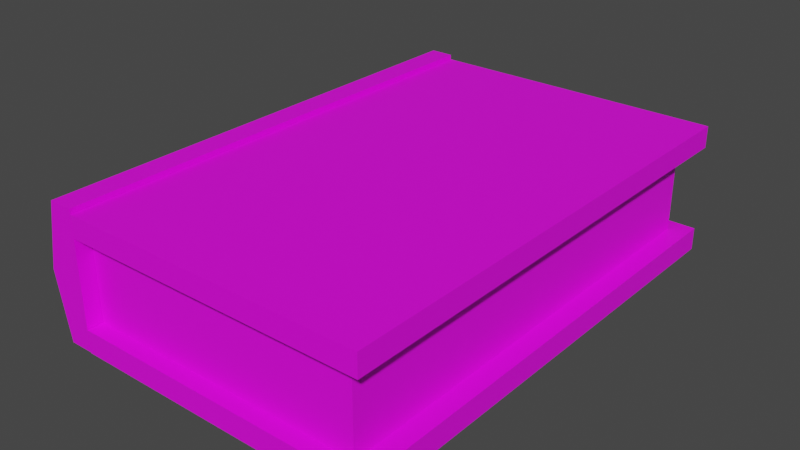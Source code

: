 # Source: book.blend  (saved by Blender 2.81.16; exported with 4.5.12 LTS)
import bpy
from mathutils import Matrix  # noqa: F401  (used for matrix-valued properties, if any)

bpy.ops.wm.read_factory_settings(use_empty=True)
scene = bpy.context.scene
scene.name = 'Scene'

# ---- collections
col_collection = bpy.data.collections.new('Collection'); scene.collection.children.link(col_collection)

# ---- images (referenced by path relative to the original .blend; pixels are not part of the script)
import os
ASSET_DIR = os.environ.get("B2B_ASSET_DIR", "")  # directory of the original .blend (textures are referenced by path, not embedded)
HERE = os.path.dirname(os.path.abspath(__file__))  # packed textures are extracted next to this script under _unpacked/

def load_image(name, relpath, width, height, colorspace="sRGB"):
    """Load a texture the original file referenced (path relative to the .blend, or extracted next to this script)."""
    p = next((c for c in (os.path.join(HERE, relpath), os.path.join(ASSET_DIR, relpath)) if relpath and os.path.exists(c)), "")
    if p:
        img = bpy.data.images.load(p, check_existing=True)
        img.name = name
    else:  # same state as the original file: an image datablock whose file is absent (Cycles renders it pink)
        img = bpy.data.images.new(name, width, height)
        img.source = "FILE"
        img.filepath = "//" + (relpath or name)
    img.colorspace_settings.name = colorspace
    return img
img_untitled = load_image('Untitled', 'book.png', 1024, 1024, 'sRGB')

# ---- materials (node trees are filled in below, after node groups)
mat_material_001 = bpy.data.materials.new('Material.001')
mat_material_001.use_transparent_shadow = False

# ---- material node trees
mat_material_001.use_nodes = True; mat_material_001.node_tree.nodes.clear()
_N = mat_material_001.node_tree.nodes; _L = mat_material_001.node_tree.links
n0 = _N.new('ShaderNodeOutputMaterial'); n0.name = 'Material Output'; n0.location = (300, 300)
n1 = _N.new('ShaderNodeBsdfPrincipled'); n1.name = 'Principled BSDF'; n1.location = (10, 300)
n1.distribution = 'GGX'
n1.subsurface_method = 'BURLEY'
n1.inputs[3].default_value = 1.45
n1.inputs[27].default_value = (0.0, 0.0, 0.0, 1.0)
n1.inputs[28].default_value = 1.0
n2 = _N.new('ShaderNodeTexImage'); n2.name = 'Image Texture'; n2.location = (-280, 280)
n2.image = img_untitled
_L.new(n1.outputs[0], n0.inputs[0])
_L.new(n2.outputs[0], n1.inputs[0])
n0.is_active_output = True

# ---- world
world_world = bpy.data.worlds.new('World'); scene.world = world_world
world_world.use_nodes = True; world_world.node_tree.nodes.clear()
_N = world_world.node_tree.nodes; _L = world_world.node_tree.links
n0 = _N.new('ShaderNodeOutputWorld'); n0.name = 'World Output'; n0.location = (300, 300)
n1 = _N.new('ShaderNodeBackground'); n1.name = 'Background'; n1.location = (10, 300)
n1.inputs[0].default_value = (0.05088, 0.05088, 0.05088, 1.0)
_L.new(n1.outputs[0], n0.inputs[0])
n0.is_active_output = True
world_world.color = (0.05088, 0.05088, 0.05088)
world_world.use_sun_shadow = False
world_world.sun_shadow_jitter_overblur = 0.0

# ---- meshes
me_cube_001 = bpy.data.meshes.new('Cube.001')
me_cube_001.from_pydata([(-1.0, -1.558, 0.8575), (-1.0, -1.558, 1.0), (-1.0, 1.696, 0.8575), (-1.0, 1.696, 1.0), (1.0, -1.558, 0.8575), (1.0, -1.558, 1.0), (1.0, 1.696, 0.8575), (1.0, 1.696, 1.0), (-1.0, -1.453, 0.8575), (-1.0, 1.583, 0.8575), (0.8698, -1.453, 0.8575), (0.8698, 1.583, 0.8575), (-1.0, -1.453, 0.2902), (-1.0, 1.583, 0.2902), (0.8698, -1.453, 0.2902), (0.8698, 1.583, 0.2902), (-1.0, -1.558, 0.2902), (-1.0, 1.696, 0.2902), (1.0, -1.558, 0.2902), (1.0, 1.696, 0.2902), (-1.0, -1.558, 0.141), (-1.0, 1.696, 0.141), (1.0, -1.558, 0.141), (1.0, 1.696, 0.141), (-1.161, -1.558, 0.145), (-1.161, -1.558, 1.033), (-1.161, 1.696, 0.145), (-1.161, 1.696, 1.033), (-1.002, -1.558, 0.145), (-1.002, -1.558, 1.033), (-1.002, 1.696, 0.145), (-1.002, 1.696, 1.033), (-1.245, -1.558, 0.5891), (-1.245, 1.696, 0.5891), (-1.002, 1.696, 0.5891), (-1.002, -1.558, 0.5891)], [], [(0, 1, 3, 2), (2, 3, 7, 6), (6, 7, 5, 4), (4, 5, 1, 0), (0, 2, 9, 8), (7, 3, 1, 5), (9, 11, 15, 13), (6, 4, 10, 11), (4, 0, 8, 10), (2, 6, 11, 9), (15, 14, 18, 19), (11, 10, 14, 15), (8, 9, 13, 12), (10, 8, 12, 14), (18, 16, 20, 22), (12, 13, 17, 16), (14, 12, 16, 18), (13, 15, 19, 17), (21, 23, 22, 20), (17, 19, 23, 21), (19, 18, 22, 23), (16, 17, 21, 20), (32, 25, 27, 33), (33, 27, 31, 34), (34, 31, 29, 35), (35, 29, 25, 32), (26, 30, 28, 24), (31, 27, 25, 29), (28, 35, 32, 24), (30, 34, 35, 28), (26, 33, 34, 30), (24, 32, 33, 26)])
_uv = me_cube_001.uv_layers.new(name='UVMap')
_uv.uv.foreach_set('vector', [0.3831, 0.6319, 0.3845, 0.6345, 0.3471, 0.6286, 0.3485, 0.627, 0.3485, 0.627, 0.3471, 0.6286, 0.2242, 0.4127, 0.2446, 0.4127, 0.2446, 0.4127, 0.2242, 0.4127, 0.4177, 0.0001777, 0.4358, 0.008656, 0.4405, 0.5718, 0.446, 0.5774, 0.3845, 0.6345, 0.3831, 0.6319, 0.3831, 0.6319, 0.3485, 0.627, 0.3664, 0.6291, 0.3771, 0.6307, 0.4463, 0.4081, 0.4463, 0.2043, 0.7778, 0.2043, 0.7778, 0.4081, 0.836, 0.5, 0.836, 0.6905, 0.7782, 0.6905, 0.7782, 0.5, 0.2446, 0.4127, 0.4358, 0.008656, 0.446, 0.02976, 0.265, 0.4145, 0.4405, 0.5718, 0.3831, 0.6319, 0.3771, 0.6307, 0.4318, 0.5728, 0.3485, 0.627, 0.2446, 0.4127, 0.265, 0.4145, 0.3664, 0.6291, 0.04213, 0.2213, 0.2238, 0.6073, 0.2135, 0.6284, 0.02166, 0.2231, 0.836, 0.6905, 0.836, 0.9998, 0.7782, 0.9998, 0.7782, 0.6905, 0.836, 0.1907, 0.836, 0.5, 0.7782, 0.5, 0.7782, 0.1907, 0.836, 0.0001778, 0.836, 0.1907, 0.7782, 0.1907, 0.7782, 0.0001777, 0.2181, 0.06336, 0.1604, 0.002947, 0.1618, 0.0001777, 0.2238, 0.0574, 0.1543, 0.004108, 0.1435, 0.005753, 0.1256, 0.007905, 0.1604, 0.002947, 0.2092, 0.06236, 0.1543, 0.004108, 0.1604, 0.002947, 0.2181, 0.06336, 0.1435, 0.005753, 0.04213, 0.2213, 0.02166, 0.2231, 0.1256, 0.007905, 0.4463, 0.2039, 0.4463, 0.0001777, 0.7778, 0.0001778, 0.7778, 0.2039, 0.1256, 0.007905, 0.02166, 0.2231, 0.0001777, 0.2232, 0.1241, 0.00622, 0.02166, 0.2231, 0.2135, 0.6284, 0.1945, 0.6374, 0.0001777, 0.2232, 0.1604, 0.002947, 0.1256, 0.007905, 0.1241, 0.00622, 0.1618, 0.0001777, 0.8532, 0.03876, 0.8778, 0.0001777, 0.8778, 0.6922, 0.8675, 0.6549, 0.4715, 0.4537, 0.48, 0.4084, 0.4963, 0.4084, 0.4963, 0.4537, 0.8622, 0.6499, 0.8509, 0.6734, 0.8448, 0.03657, 0.8613, 0.06023, 0.4711, 0.4537, 0.4711, 0.4989, 0.4549, 0.4989, 0.4463, 0.4537, 0.8547, 0.645, 0.874, 0.6435, 0.8738, 0.06588, 0.8363, 0.05932, 0.8509, 0.6734, 0.8778, 0.6922, 0.8778, 0.0001777, 0.8448, 0.03657, 0.4711, 0.4084, 0.4711, 0.4537, 0.4463, 0.4537, 0.4549, 0.4084, 0.874, 0.6435, 0.8622, 0.6499, 0.8613, 0.06023, 0.8738, 0.06588, 0.48, 0.4989, 0.4715, 0.4537, 0.4963, 0.4537, 0.4963, 0.4989, 0.8363, 0.05932, 0.8532, 0.03876, 0.8675, 0.6549, 0.8547, 0.645])
me_cube_001.materials.append(mat_material_001)
me_cube_001.use_remesh_fix_poles = True
me_cube_001.use_remesh_preserve_attributes = False
me_cube_001.use_mirror_vertex_groups = False
me_cube_001.update()

# ---- objects
ob_cube = bpy.data.objects.new('Cube', me_cube_001)

# ---- transforms, parenting, visibility, modifiers, constraints
ob_cube.location = (0.0, 0.0, 0.0)
ob_cube.lineart.crease_threshold = 0.0

# ---- collection membership
col_collection.objects.link(ob_cube)

# ---- scene / render settings (as saved in the file)
scene.frame_start = 1; scene.frame_end = 250; scene.frame_set(1)
scene.render.engine = 'BLENDER_EEVEE_NEXT'
scene.cycles.use_denoising = False
scene.cycles.samples = 128
scene.cycles.sampling_pattern = 'TABULATED_SOBOL'
scene.cycles.use_adaptive_sampling = False
scene.cycles.use_light_tree = False
scene.view_settings.view_transform = 'Filmic'
bpy.context.view_layer.update()

# ---- added for rendering (the .blend has no active camera and no usable light): camera, sun
cam_auto = bpy.data.cameras.new('AutoCamera')
cam_auto.lens = 50.0
cam_auto.sensor_width = 36.0
cam_auto.clip_end = 1000.0
ob_auto_camera = bpy.data.objects.new('AutoCamera', cam_auto)
scene.collection.objects.link(ob_auto_camera)
ob_auto_camera.location = (3.62685, -4.43047, 3.5867)
ob_auto_camera.rotation_euler = (1.09748, -7.21219e-08, 0.694738)
scene.camera = ob_auto_camera
light_auto_sun = bpy.data.lights.new('AutoSun', 'SUN')
light_auto_sun.energy = 3.0
light_auto_sun.angle = 0.0523599
ob_auto_sun = bpy.data.objects.new('AutoSun', light_auto_sun)
scene.collection.objects.link(ob_auto_sun)
ob_auto_sun.rotation_euler = (0.872665, 0.174533, 0.523599)
bpy.context.view_layer.update()
